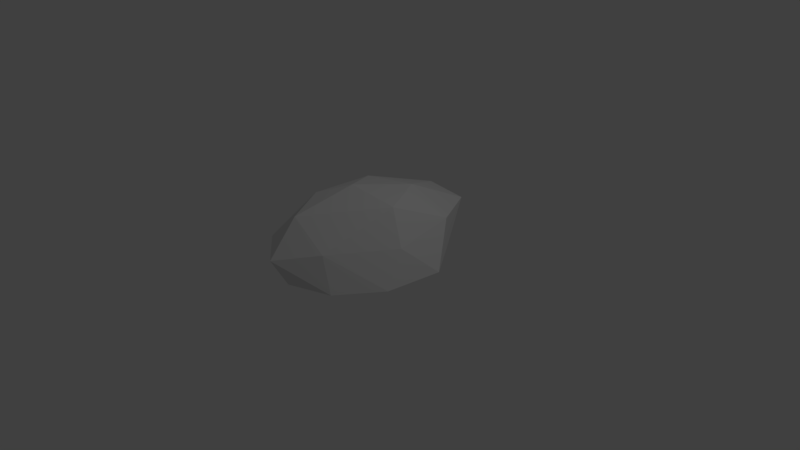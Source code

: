 # Source: untitled.blend  (saved by Blender 2.78.0; exported with 4.5.12 LTS)
import bpy
from mathutils import Matrix  # noqa: F401  (used for matrix-valued properties, if any)

bpy.ops.wm.read_factory_settings(use_empty=True)
scene = bpy.context.scene
scene.name = 'Scene'

# ---- collections
col_collection_1 = bpy.data.collections.new('Collection 1'); scene.collection.children.link(col_collection_1)

# ---- materials (node trees are filled in below, after node groups)
mat_rock = bpy.data.materials.new('Rock')
mat_rock.alpha_threshold = 0.0
mat_rock.use_transparent_shadow = False
mat_rock.roughness = 0.5

# ---- material node trees

# ---- world
world_world = bpy.data.worlds.new('World'); scene.world = world_world
world_world.color = (0.05088, 0.05088, 0.05088)
world_world.use_sun_shadow = False
world_world.sun_shadow_jitter_overblur = 0.0
world_world.cycles.sampling_method = 'MANUAL'

# ---- cameras
cam_camera = bpy.data.cameras.new('Camera')
cam_camera.clip_end = 100.0
cam_camera.lens = 35.0
cam_camera.sensor_width = 32.0
cam_camera.sensor_height = 18.0
cam_camera.ortho_scale = 7.314
cam_camera.dof.focus_distance = 0.0
cam_camera.dof.aperture_fstop = 128.0

# ---- lights
light_lamp = bpy.data.lights.new('Lamp', 'POINT')
light_lamp.transmission_factor = 0.0
light_lamp.cutoff_distance = 30.0
light_lamp.energy = 100.0
light_lamp.shadow_buffer_clip_start = 1.001
light_lamp.shadow_soft_size = 0.1
light_lamp.shadow_maximum_resolution = 0.006
light_lamp.use_absolute_resolution = True

# ---- meshes
me_icosphere = bpy.data.meshes.new('Icosphere')
me_icosphere.from_pydata([(-0.2371, -1.361, 0.3113), (-0.7349, -0.5374, 0.4432), (-0.7236, 0.5555, 0.4472), (0.2764, 1.418, 0.4472), (0.75, -0.1409, 0.4147), (-0.1468, -0.1306, 0.9668), (0.8249, -0.4322, -0.02866), (0.9511, 0.3103, 0.0), (-0.1645, -1.17, -0.05724), (0.4164, -0.9767, -0.03959), (-0.9511, -0.309, 0.0), (-0.609, -0.8298, -0.004971), (-0.5878, 1.025, 0.0), (-0.9511, 0.309, 0.0), (0.5878, 0.8216, 0.0), (0.0, 1.567, 0.0), (0.2403, -0.9408, 0.4168), (-0.5467, -1.095, 0.4416), (-0.8506, 5.922e-07, 0.5257), (-0.2629, 1.376, 0.5257), (0.6882, 0.6977, 0.5257), (-0.2797, -0.9347, 0.7441), (0.4889, -0.0311, 0.8421), (-0.5262, -0.4098, 0.8227), (-0.4253, 0.3756, 0.8507), (0.1625, 0.5965, 0.8507)], [], [(0, 16, 21), (1, 17, 23), (2, 18, 24), (3, 19, 25), (4, 20, 22), (22, 25, 5), (22, 20, 25), (20, 3, 25), (25, 24, 5), (25, 19, 24), (19, 2, 24), (24, 23, 5), (24, 18, 23), (18, 1, 23), (23, 21, 5), (23, 17, 21), (17, 0, 21), (21, 22, 5), (21, 16, 22), (16, 4, 22), (7, 20, 4), (7, 14, 20), (14, 3, 20), (15, 19, 3), (15, 12, 19), (12, 2, 19), (13, 18, 2), (13, 10, 18), (10, 1, 18), (11, 17, 1), (11, 8, 17), (8, 0, 17), (9, 16, 0), (9, 6, 16), (6, 4, 16), (14, 15, 3), (12, 13, 2), (10, 11, 1), (8, 9, 0), (6, 7, 4)])
me_icosphere.materials.append(mat_rock)
me_icosphere.use_remesh_preserve_volume = False
me_icosphere.use_remesh_preserve_attributes = False
me_icosphere.use_mirror_vertex_groups = False
me_icosphere.update()

# ---- objects
ob_icosphere = bpy.data.objects.new('Icosphere', me_icosphere)
ob_lamp = bpy.data.objects.new('Lamp', light_lamp)
ob_camera = bpy.data.objects.new('Camera', cam_camera)

# ---- transforms, parenting, visibility, modifiers, constraints
ob_icosphere.location = (1.149e-17, 0.0, 0.0)
ob_icosphere.lineart.crease_threshold = 0.0
ob_lamp.location = (4.076, 1.005, 5.904)
ob_lamp.rotation_euler = (0.6503, 0.05522, 1.866)
ob_lamp.lock_rotations_4d = False
ob_lamp.empty_display_type = 'ARROWS'
ob_lamp.color = (0.0, 0.0, 0.0, 0.0)
ob_lamp.lineart.crease_threshold = 0.0
ob_camera.location = (7.481, -6.508, 5.344)
ob_camera.rotation_euler = (1.109, 0.0, 0.8149)
ob_camera.lock_rotations_4d = False
ob_camera.empty_display_type = 'ARROWS'
ob_camera.color = (0.0, 0.0, 0.0, 0.0)
ob_camera.display_type = 'WIRE'
ob_camera.lineart.crease_threshold = 0.0

# ---- collection membership
col_collection_1.objects.link(ob_icosphere)
col_collection_1.objects.link(ob_lamp)
col_collection_1.objects.link(ob_camera)

# ---- scene / render settings (as saved in the file)
scene.camera = ob_camera
scene.frame_start = 1; scene.frame_end = 250; scene.frame_set(1)
scene.render.engine = 'BLENDER_EEVEE_NEXT'
scene.render.resolution_percentage = 50
scene.render.dither_intensity = 0.0
scene.cycles.use_denoising = False
scene.cycles.samples = 128
scene.cycles.sampling_pattern = 'TABULATED_SOBOL'
scene.cycles.light_sampling_threshold = 0.0
scene.cycles.use_adaptive_sampling = False
scene.cycles.use_light_tree = False
scene.cycles.blur_glossy = 0.0
scene.cycles.sample_clamp_indirect = 0.0
scene.view_settings.view_transform = 'Standard'
bpy.context.view_layer.update()
